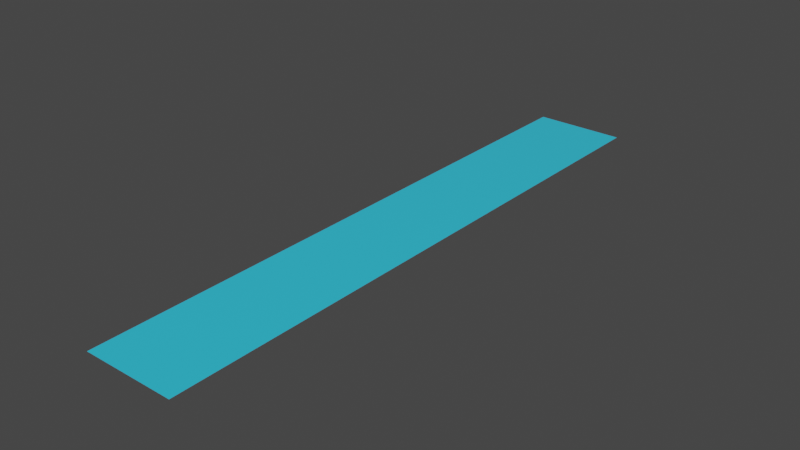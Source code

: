 # Source: notSolid.blend  (saved by Blender 3.5.10; exported with 4.5.12 LTS)
import bpy
from mathutils import Matrix  # noqa: F401  (used for matrix-valued properties, if any)

bpy.ops.wm.read_factory_settings(use_empty=True)
scene = bpy.context.scene
scene.name = 'Scene'

# ---- collections
col_collection = bpy.data.collections.new('Collection'); scene.collection.children.link(col_collection)
col_off_road = bpy.data.collections.new('Off Road'); scene.collection.children.link(col_off_road)
col_roads = bpy.data.collections.new('Roads'); scene.collection.children.link(col_roads)
col_roadwood1 = bpy.data.collections.new('RoadWood1'); col_roads.children.link(col_roadwood1)
col_roadbrick1 = bpy.data.collections.new('RoadBrick1'); col_roads.children.link(col_roadbrick1)
col_roadbrick2 = bpy.data.collections.new('RoadBrick2'); col_roads.children.link(col_roadbrick2)
col_roadstreethilltop = bpy.data.collections.new('RoadStreetHilltop'); col_roads.children.link(col_roadstreethilltop)
col_misc__solid = bpy.data.collections.new('Misc. Solid'); scene.collection.children.link(col_misc__solid)
col_altar = bpy.data.collections.new('Altar'); col_misc__solid.children.link(col_altar)
col_not_solid = bpy.data.collections.new('Not Solid'); scene.collection.children.link(col_not_solid)

# ---- materials (node trees are filled in below, after node groups)
mat_material_001 = bpy.data.materials.new('Material.001')
mat_material_001.use_transparent_shadow = False

# ---- material node trees
mat_material_001.use_nodes = True; mat_material_001.node_tree.nodes.clear()
_N = mat_material_001.node_tree.nodes; _L = mat_material_001.node_tree.links
n0 = _N.new('ShaderNodeBsdfPrincipled'); n0.name = 'Principled BSDF'; n0.location = (10, 300)
n0.distribution = 'GGX'
n0.subsurface_method = 'RANDOM_WALK_SKIN'
n0.inputs[0].default_value = (0.03434, 0.6445, 0.9387, 1.0)
n0.inputs[2].default_value = 0.0
n0.inputs[3].default_value = 1.45
n0.inputs[13].default_value = 1.0
n0.inputs[27].default_value = (0.0, 0.0, 0.0, 1.0)
n0.inputs[28].default_value = 1.0
n1 = _N.new('ShaderNodeOutputMaterial'); n1.name = 'Material Output'; n1.location = (300, 300)
_L.new(n0.outputs[0], n1.inputs[0])
n1.is_active_output = True

# ---- world
world_world = bpy.data.worlds.new('World'); scene.world = world_world
world_world.use_nodes = True; world_world.node_tree.nodes.clear()
_N = world_world.node_tree.nodes; _L = world_world.node_tree.links
n0 = _N.new('ShaderNodeOutputWorld'); n0.name = 'World Output'; n0.location = (300, 300)
n1 = _N.new('ShaderNodeBackground'); n1.name = 'Background'; n1.location = (10, 300)
n1.inputs[0].default_value = (0.05088, 0.05088, 0.05088, 1.0)
_L.new(n1.outputs[0], n0.inputs[0])
n0.is_active_output = True
world_world.color = (0.05088, 0.05088, 0.05088)
world_world.use_sun_shadow = False
world_world.sun_shadow_jitter_overblur = 0.0

# ---- meshes
me_plane = bpy.data.meshes.new('Plane')
me_plane.from_pydata([(-1.0, -1.0, 0.0), (1.0, -1.0, 0.0), (-1.0, 1.0, 0.0), (1.0, 1.0, 0.0), (-1.0, -3.0, 0.0), (1.0, -3.0, 0.0), (-1.0, -1.0, 0.0), (1.0, -1.0, 0.0), (-1.0, -5.0, 0.0), (1.0, -5.0, 0.0), (-1.0, -3.0, 0.0), (1.0, -3.0, 0.0), (-1.0, -7.0, 0.0), (1.0, -7.0, 0.0), (-1.0, -5.0, 0.0), (1.0, -5.0, 0.0), (-1.0, -9.0, 0.0), (1.0, -9.0, 0.0), (-1.0, -7.0, 0.0), (1.0, -7.0, 0.0), (-1.0, -11.0, 0.0), (1.0, -11.0, 0.0), (-1.0, -9.0, 0.0), (1.0, -9.0, 0.0)], [], [(0, 1, 3, 2), (4, 5, 7, 6), (8, 9, 11, 10), (12, 13, 15, 14), (16, 17, 19, 18), (20, 21, 23, 22)])
_uv = me_plane.uv_layers.new(name='UVMap')
_uv.uv.foreach_set('vector', [0.0, 0.0, 1.0, 0.0, 1.0, 1.0, 0.0, 1.0, 0.0, 0.0, 1.0, 0.0, 1.0, 1.0, 0.0, 1.0, 0.0, 0.0, 1.0, 0.0, 1.0, 1.0, 0.0, 1.0, 0.0, 0.0, 1.0, 0.0, 1.0, 1.0, 0.0, 1.0, 0.0, 0.0, 1.0, 0.0, 1.0, 1.0, 0.0, 1.0, 0.0, 0.0, 1.0, 0.0, 1.0, 1.0, 0.0, 1.0])
me_plane.materials.append(mat_material_001)
me_plane.update()

# ---- objects
ob_empty = bpy.data.objects.new('Empty', None)
ob_reference___map = bpy.data.objects.new('Reference - Map', None)
ob_river = bpy.data.objects.new('River', me_plane)

# ---- transforms, parenting, visibility, modifiers, constraints
ob_empty.location = (-246.7, -99.42, 34.51)
ob_empty.rotation_euler = (1.201, -2.516e-07, 2.332)
ob_empty.empty_display_type = 'IMAGE'
ob_empty.empty_display_size = 218.6
ob_empty.empty_image_offset = (-0.4079, -0.5279)
ob_reference___map.location = (251.6, 72.43, -0.1)
ob_reference___map.scale = (3.549, 5.289, 1.0)
ob_reference___map.empty_display_type = 'IMAGE'
ob_reference___map.empty_display_size = 67.42
ob_reference___map.empty_image_offset = (-2.074, -0.8243)
ob_river.location = (36.87, 280.5, -0.516)
ob_river.scale = (64.49, 70.37, 1.0)

# ---- collection membership
scene.collection.objects.link(ob_empty)
col_collection.objects.link(ob_reference___map)
col_not_solid.objects.link(ob_river)

# ---- scene / render settings (as saved in the file)
scene.frame_start = 1; scene.frame_end = 250; scene.frame_set(190)
scene.render.engine = 'BLENDER_EEVEE_NEXT'
scene.cycles.sampling_pattern = 'TABULATED_SOBOL'
scene.view_settings.view_transform = 'Filmic'
bpy.context.view_layer.update()

# ---- added for rendering (the .blend has no active camera and no usable light): camera, sun
cam_auto = bpy.data.cameras.new('AutoCamera')
cam_auto.lens = 50.0
cam_auto.sensor_width = 36.0
cam_auto.clip_end = 13870.8
ob_auto_camera = bpy.data.objects.new('AutoCamera', cam_auto)
scene.collection.objects.link(ob_auto_camera)
ob_auto_camera.location = (827.236, -1019.82, 631.774)
ob_auto_camera.rotation_euler = (1.09748, -7.21219e-08, 0.694738)
scene.camera = ob_auto_camera
light_auto_sun = bpy.data.lights.new('AutoSun', 'SUN')
light_auto_sun.energy = 3.0
light_auto_sun.angle = 0.0523599
ob_auto_sun = bpy.data.objects.new('AutoSun', light_auto_sun)
scene.collection.objects.link(ob_auto_sun)
ob_auto_sun.rotation_euler = (0.872665, 0.174533, 0.523599)
bpy.context.view_layer.update()
